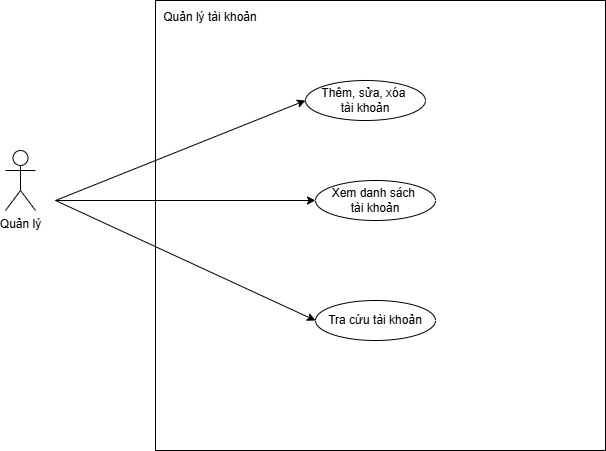

The diagram above was exported from draw.io. Its source (the exported page's mxGraphModel, read from the mxfile embedded in the PNG):
<mxGraphModel dx="1282" dy="531" grid="1" gridSize="10" guides="1" tooltips="1" connect="1" arrows="1" fold="1" page="1" pageScale="1" pageWidth="827" pageHeight="1169" math="0" shadow="0">
  <root>
    <mxCell id="0" />
    <mxCell id="1" parent="0" />
    <mxCell id="R_srhgv-3JnEiyruVjmv-1" value="&amp;nbsp; Quản lý tài khoản&amp;nbsp; &amp;nbsp; &amp;nbsp; &amp;nbsp; &amp;nbsp; &amp;nbsp; &amp;nbsp; &amp;nbsp; &amp;nbsp; &amp;nbsp; &amp;nbsp; &amp;nbsp; &amp;nbsp; &amp;nbsp; &amp;nbsp; &amp;nbsp; &amp;nbsp; &amp;nbsp; &amp;nbsp; &amp;nbsp; &amp;nbsp; &amp;nbsp; &amp;nbsp; &amp;nbsp; &amp;nbsp; &amp;nbsp; &amp;nbsp; &amp;nbsp; &amp;nbsp; &amp;nbsp; &amp;nbsp; &amp;nbsp; &amp;nbsp; &amp;nbsp; &amp;nbsp; &amp;nbsp; &amp;nbsp; &amp;nbsp; &amp;nbsp; &amp;nbsp; &amp;nbsp; &amp;nbsp; &amp;nbsp; &amp;nbsp; &amp;nbsp; &amp;nbsp; &amp;nbsp; &amp;nbsp; &amp;nbsp; &amp;nbsp; &amp;nbsp; &amp;nbsp;&amp;nbsp;&lt;div&gt;&lt;br&gt;&lt;/div&gt;&lt;div&gt;&lt;br&gt;&lt;/div&gt;&lt;div&gt;&lt;br&gt;&lt;/div&gt;&lt;div&gt;&lt;br&gt;&lt;/div&gt;&lt;div&gt;&lt;br&gt;&lt;/div&gt;&lt;div&gt;&lt;br&gt;&lt;/div&gt;&lt;div&gt;&lt;br&gt;&lt;/div&gt;&lt;div&gt;&lt;br&gt;&lt;/div&gt;&lt;div&gt;&lt;br&gt;&lt;/div&gt;&lt;div&gt;&lt;br&gt;&lt;/div&gt;&lt;div&gt;&lt;br&gt;&lt;/div&gt;&lt;div&gt;&lt;br&gt;&lt;/div&gt;&lt;div&gt;&lt;br&gt;&lt;/div&gt;&lt;div&gt;&lt;br&gt;&lt;/div&gt;&lt;div&gt;&lt;br&gt;&lt;/div&gt;&lt;div&gt;&lt;br&gt;&lt;/div&gt;&lt;div&gt;&lt;br&gt;&lt;/div&gt;&lt;div&gt;&lt;br&gt;&lt;/div&gt;&lt;div&gt;&lt;br&gt;&lt;/div&gt;&lt;div&gt;&lt;br&gt;&lt;/div&gt;&lt;div&gt;&lt;br&gt;&lt;/div&gt;&lt;div&gt;&lt;br&gt;&lt;/div&gt;&lt;div&gt;&lt;br&gt;&lt;/div&gt;&lt;div&gt;&lt;br&gt;&lt;/div&gt;&lt;div&gt;&lt;br&gt;&lt;/div&gt;&lt;div&gt;&lt;br&gt;&lt;/div&gt;&lt;div&gt;&lt;br&gt;&lt;/div&gt;&lt;div&gt;&lt;br&gt;&lt;/div&gt;&lt;div&gt;&lt;br&gt;&lt;/div&gt;" style="whiteSpace=wrap;html=1;aspect=fixed;" vertex="1" parent="1">
      <mxGeometry x="220" y="100" width="450" height="450" as="geometry" />
    </mxCell>
    <mxCell id="R_srhgv-3JnEiyruVjmv-42" value="Quản lý" style="shape=umlActor;verticalLabelPosition=bottom;verticalAlign=top;html=1;" vertex="1" parent="1">
      <mxGeometry x="70" y="250" width="30" height="60" as="geometry" />
    </mxCell>
    <mxCell id="R_srhgv-3JnEiyruVjmv-43" value="Xem danh sách&amp;nbsp;&lt;div&gt;tài khoản&lt;/div&gt;" style="ellipse;whiteSpace=wrap;html=1;" vertex="1" parent="1">
      <mxGeometry x="380" y="280" width="120" height="40" as="geometry" />
    </mxCell>
    <mxCell id="R_srhgv-3JnEiyruVjmv-44" value="Tra cứu tài khoản" style="ellipse;whiteSpace=wrap;html=1;" vertex="1" parent="1">
      <mxGeometry x="380" y="400" width="120" height="40" as="geometry" />
    </mxCell>
    <mxCell id="R_srhgv-3JnEiyruVjmv-45" value="Thêm, sửa, xóa&amp;nbsp;&lt;div&gt;tài khoản&lt;/div&gt;" style="ellipse;whiteSpace=wrap;html=1;" vertex="1" parent="1">
      <mxGeometry x="370" y="180" width="120" height="40" as="geometry" />
    </mxCell>
    <mxCell id="R_srhgv-3JnEiyruVjmv-46" value="" style="endArrow=classic;html=1;rounded=0;entryX=0;entryY=0.5;entryDx=0;entryDy=0;" edge="1" parent="1" target="R_srhgv-3JnEiyruVjmv-45">
      <mxGeometry width="50" height="50" relative="1" as="geometry">
        <mxPoint x="120" y="300" as="sourcePoint" />
        <mxPoint x="440" y="340" as="targetPoint" />
      </mxGeometry>
    </mxCell>
    <mxCell id="R_srhgv-3JnEiyruVjmv-47" value="" style="endArrow=classic;html=1;rounded=0;entryX=0;entryY=0.5;entryDx=0;entryDy=0;" edge="1" parent="1" target="R_srhgv-3JnEiyruVjmv-43">
      <mxGeometry width="50" height="50" relative="1" as="geometry">
        <mxPoint x="120" y="300" as="sourcePoint" />
        <mxPoint x="440" y="340" as="targetPoint" />
      </mxGeometry>
    </mxCell>
    <mxCell id="R_srhgv-3JnEiyruVjmv-48" value="" style="endArrow=classic;html=1;rounded=0;entryX=0;entryY=0.5;entryDx=0;entryDy=0;" edge="1" parent="1" target="R_srhgv-3JnEiyruVjmv-44">
      <mxGeometry width="50" height="50" relative="1" as="geometry">
        <mxPoint x="120" y="300" as="sourcePoint" />
        <mxPoint x="440" y="340" as="targetPoint" />
      </mxGeometry>
    </mxCell>
  </root>
</mxGraphModel>